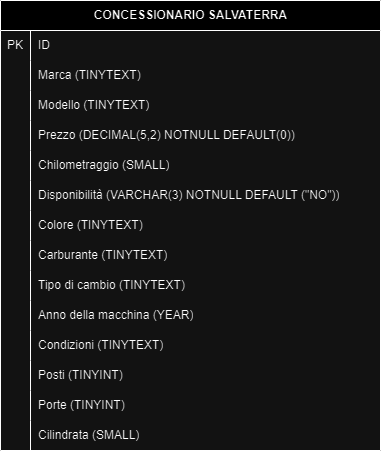

The diagram above was exported from draw.io. Its source (the exported page's mxGraphModel, read from the mxfile embedded in the PNG):
<mxGraphModel dx="956" dy="509" grid="1" gridSize="10" guides="1" tooltips="1" connect="1" arrows="1" fold="1" page="1" pageScale="1" pageWidth="827" pageHeight="1169" math="0" shadow="0">
  <root>
    <mxCell id="0" />
    <mxCell id="1" parent="0" />
    <mxCell id="-6hTDe6N0BnmrGHAxKCx-1" value="CONCESSIONARIO SALVATERRA" style="shape=table;startSize=30;container=1;collapsible=1;childLayout=tableLayout;fixedRows=1;rowLines=0;fontStyle=1;align=center;resizeLast=1;html=1;" vertex="1" parent="1">
      <mxGeometry x="210" y="100" width="380" height="450" as="geometry">
        <mxRectangle x="324" y="130" width="70" height="30" as="alternateBounds" />
      </mxGeometry>
    </mxCell>
    <mxCell id="-6hTDe6N0BnmrGHAxKCx-47" value="" style="shape=tableRow;horizontal=0;startSize=0;swimlaneHead=0;swimlaneBody=0;fillColor=none;collapsible=0;dropTarget=0;points=[[0,0.5],[1,0.5]];portConstraint=eastwest;top=0;left=0;right=0;bottom=0;" vertex="1" parent="-6hTDe6N0BnmrGHAxKCx-1">
      <mxGeometry y="30" width="380" height="30" as="geometry" />
    </mxCell>
    <mxCell id="-6hTDe6N0BnmrGHAxKCx-48" value="PK" style="shape=partialRectangle;connectable=0;fillColor=none;top=0;left=0;bottom=0;right=0;editable=1;overflow=hidden;whiteSpace=wrap;html=1;" vertex="1" parent="-6hTDe6N0BnmrGHAxKCx-47">
      <mxGeometry width="30" height="30" as="geometry">
        <mxRectangle width="30" height="30" as="alternateBounds" />
      </mxGeometry>
    </mxCell>
    <mxCell id="-6hTDe6N0BnmrGHAxKCx-49" value="ID" style="shape=partialRectangle;connectable=0;fillColor=none;top=0;left=0;bottom=0;right=0;align=left;spacingLeft=6;overflow=hidden;whiteSpace=wrap;html=1;" vertex="1" parent="-6hTDe6N0BnmrGHAxKCx-47">
      <mxGeometry x="30" width="350" height="30" as="geometry">
        <mxRectangle width="350" height="30" as="alternateBounds" />
      </mxGeometry>
    </mxCell>
    <mxCell id="-6hTDe6N0BnmrGHAxKCx-5" value="" style="shape=tableRow;horizontal=0;startSize=0;swimlaneHead=0;swimlaneBody=0;fillColor=none;collapsible=0;dropTarget=0;points=[[0,0.5],[1,0.5]];portConstraint=eastwest;top=0;left=0;right=0;bottom=0;" vertex="1" parent="-6hTDe6N0BnmrGHAxKCx-1">
      <mxGeometry y="60" width="380" height="30" as="geometry" />
    </mxCell>
    <mxCell id="-6hTDe6N0BnmrGHAxKCx-6" value="" style="shape=partialRectangle;connectable=0;fillColor=none;top=0;left=0;bottom=0;right=0;editable=1;overflow=hidden;whiteSpace=wrap;html=1;" vertex="1" parent="-6hTDe6N0BnmrGHAxKCx-5">
      <mxGeometry width="30" height="30" as="geometry">
        <mxRectangle width="30" height="30" as="alternateBounds" />
      </mxGeometry>
    </mxCell>
    <mxCell id="-6hTDe6N0BnmrGHAxKCx-7" value="Marca (TINYTEXT)" style="shape=partialRectangle;connectable=0;fillColor=none;top=0;left=0;bottom=0;right=0;align=left;spacingLeft=6;overflow=hidden;whiteSpace=wrap;html=1;" vertex="1" parent="-6hTDe6N0BnmrGHAxKCx-5">
      <mxGeometry x="30" width="350" height="30" as="geometry">
        <mxRectangle width="350" height="30" as="alternateBounds" />
      </mxGeometry>
    </mxCell>
    <mxCell id="-6hTDe6N0BnmrGHAxKCx-8" value="" style="shape=tableRow;horizontal=0;startSize=0;swimlaneHead=0;swimlaneBody=0;fillColor=none;collapsible=0;dropTarget=0;points=[[0,0.5],[1,0.5]];portConstraint=eastwest;top=0;left=0;right=0;bottom=0;" vertex="1" parent="-6hTDe6N0BnmrGHAxKCx-1">
      <mxGeometry y="90" width="380" height="30" as="geometry" />
    </mxCell>
    <mxCell id="-6hTDe6N0BnmrGHAxKCx-9" value="" style="shape=partialRectangle;connectable=0;fillColor=none;top=0;left=0;bottom=0;right=0;editable=1;overflow=hidden;whiteSpace=wrap;html=1;" vertex="1" parent="-6hTDe6N0BnmrGHAxKCx-8">
      <mxGeometry width="30" height="30" as="geometry">
        <mxRectangle width="30" height="30" as="alternateBounds" />
      </mxGeometry>
    </mxCell>
    <mxCell id="-6hTDe6N0BnmrGHAxKCx-10" value="Modello (TINYTEXT)" style="shape=partialRectangle;connectable=0;fillColor=none;top=0;left=0;bottom=0;right=0;align=left;spacingLeft=6;overflow=hidden;whiteSpace=wrap;html=1;" vertex="1" parent="-6hTDe6N0BnmrGHAxKCx-8">
      <mxGeometry x="30" width="350" height="30" as="geometry">
        <mxRectangle width="350" height="30" as="alternateBounds" />
      </mxGeometry>
    </mxCell>
    <mxCell id="-6hTDe6N0BnmrGHAxKCx-14" value="" style="shape=tableRow;horizontal=0;startSize=0;swimlaneHead=0;swimlaneBody=0;fillColor=none;collapsible=0;dropTarget=0;points=[[0,0.5],[1,0.5]];portConstraint=eastwest;top=0;left=0;right=0;bottom=0;" vertex="1" parent="-6hTDe6N0BnmrGHAxKCx-1">
      <mxGeometry y="120" width="380" height="30" as="geometry" />
    </mxCell>
    <mxCell id="-6hTDe6N0BnmrGHAxKCx-15" value="" style="shape=partialRectangle;connectable=0;fillColor=none;top=0;left=0;bottom=0;right=0;editable=1;overflow=hidden;whiteSpace=wrap;html=1;" vertex="1" parent="-6hTDe6N0BnmrGHAxKCx-14">
      <mxGeometry width="30" height="30" as="geometry">
        <mxRectangle width="30" height="30" as="alternateBounds" />
      </mxGeometry>
    </mxCell>
    <mxCell id="-6hTDe6N0BnmrGHAxKCx-16" value="Prezzo (DECIMAL(5,2) NOTNULL DEFAULT(0))" style="shape=partialRectangle;connectable=0;fillColor=none;top=0;left=0;bottom=0;right=0;align=left;spacingLeft=6;overflow=hidden;whiteSpace=wrap;html=1;" vertex="1" parent="-6hTDe6N0BnmrGHAxKCx-14">
      <mxGeometry x="30" width="350" height="30" as="geometry">
        <mxRectangle width="350" height="30" as="alternateBounds" />
      </mxGeometry>
    </mxCell>
    <mxCell id="-6hTDe6N0BnmrGHAxKCx-17" value="" style="shape=tableRow;horizontal=0;startSize=0;swimlaneHead=0;swimlaneBody=0;fillColor=none;collapsible=0;dropTarget=0;points=[[0,0.5],[1,0.5]];portConstraint=eastwest;top=0;left=0;right=0;bottom=0;" vertex="1" parent="-6hTDe6N0BnmrGHAxKCx-1">
      <mxGeometry y="150" width="380" height="30" as="geometry" />
    </mxCell>
    <mxCell id="-6hTDe6N0BnmrGHAxKCx-18" value="" style="shape=partialRectangle;connectable=0;fillColor=none;top=0;left=0;bottom=0;right=0;editable=1;overflow=hidden;whiteSpace=wrap;html=1;" vertex="1" parent="-6hTDe6N0BnmrGHAxKCx-17">
      <mxGeometry width="30" height="30" as="geometry">
        <mxRectangle width="30" height="30" as="alternateBounds" />
      </mxGeometry>
    </mxCell>
    <mxCell id="-6hTDe6N0BnmrGHAxKCx-19" value="Chilometraggio (SMALL)" style="shape=partialRectangle;connectable=0;fillColor=none;top=0;left=0;bottom=0;right=0;align=left;spacingLeft=6;overflow=hidden;whiteSpace=wrap;html=1;" vertex="1" parent="-6hTDe6N0BnmrGHAxKCx-17">
      <mxGeometry x="30" width="350" height="30" as="geometry">
        <mxRectangle width="350" height="30" as="alternateBounds" />
      </mxGeometry>
    </mxCell>
    <mxCell id="-6hTDe6N0BnmrGHAxKCx-20" value="" style="shape=tableRow;horizontal=0;startSize=0;swimlaneHead=0;swimlaneBody=0;fillColor=none;collapsible=0;dropTarget=0;points=[[0,0.5],[1,0.5]];portConstraint=eastwest;top=0;left=0;right=0;bottom=0;" vertex="1" parent="-6hTDe6N0BnmrGHAxKCx-1">
      <mxGeometry y="180" width="380" height="30" as="geometry" />
    </mxCell>
    <mxCell id="-6hTDe6N0BnmrGHAxKCx-21" value="" style="shape=partialRectangle;connectable=0;fillColor=none;top=0;left=0;bottom=0;right=0;editable=1;overflow=hidden;whiteSpace=wrap;html=1;" vertex="1" parent="-6hTDe6N0BnmrGHAxKCx-20">
      <mxGeometry width="30" height="30" as="geometry">
        <mxRectangle width="30" height="30" as="alternateBounds" />
      </mxGeometry>
    </mxCell>
    <mxCell id="-6hTDe6N0BnmrGHAxKCx-22" value="Disponibilità (VARCHAR(3) NOTNULL DEFAULT (&quot;NO&quot;))" style="shape=partialRectangle;connectable=0;fillColor=none;top=0;left=0;bottom=0;right=0;align=left;spacingLeft=6;overflow=hidden;whiteSpace=wrap;html=1;" vertex="1" parent="-6hTDe6N0BnmrGHAxKCx-20">
      <mxGeometry x="30" width="350" height="30" as="geometry">
        <mxRectangle width="350" height="30" as="alternateBounds" />
      </mxGeometry>
    </mxCell>
    <mxCell id="-6hTDe6N0BnmrGHAxKCx-23" value="" style="shape=tableRow;horizontal=0;startSize=0;swimlaneHead=0;swimlaneBody=0;fillColor=none;collapsible=0;dropTarget=0;points=[[0,0.5],[1,0.5]];portConstraint=eastwest;top=0;left=0;right=0;bottom=0;" vertex="1" parent="-6hTDe6N0BnmrGHAxKCx-1">
      <mxGeometry y="210" width="380" height="30" as="geometry" />
    </mxCell>
    <mxCell id="-6hTDe6N0BnmrGHAxKCx-24" value="" style="shape=partialRectangle;connectable=0;fillColor=none;top=0;left=0;bottom=0;right=0;editable=1;overflow=hidden;whiteSpace=wrap;html=1;" vertex="1" parent="-6hTDe6N0BnmrGHAxKCx-23">
      <mxGeometry width="30" height="30" as="geometry">
        <mxRectangle width="30" height="30" as="alternateBounds" />
      </mxGeometry>
    </mxCell>
    <mxCell id="-6hTDe6N0BnmrGHAxKCx-25" value="Colore (TINYTEXT)" style="shape=partialRectangle;connectable=0;fillColor=none;top=0;left=0;bottom=0;right=0;align=left;spacingLeft=6;overflow=hidden;whiteSpace=wrap;html=1;" vertex="1" parent="-6hTDe6N0BnmrGHAxKCx-23">
      <mxGeometry x="30" width="350" height="30" as="geometry">
        <mxRectangle width="350" height="30" as="alternateBounds" />
      </mxGeometry>
    </mxCell>
    <mxCell id="-6hTDe6N0BnmrGHAxKCx-26" value="" style="shape=tableRow;horizontal=0;startSize=0;swimlaneHead=0;swimlaneBody=0;fillColor=none;collapsible=0;dropTarget=0;points=[[0,0.5],[1,0.5]];portConstraint=eastwest;top=0;left=0;right=0;bottom=0;" vertex="1" parent="-6hTDe6N0BnmrGHAxKCx-1">
      <mxGeometry y="240" width="380" height="30" as="geometry" />
    </mxCell>
    <mxCell id="-6hTDe6N0BnmrGHAxKCx-27" value="" style="shape=partialRectangle;connectable=0;fillColor=none;top=0;left=0;bottom=0;right=0;editable=1;overflow=hidden;whiteSpace=wrap;html=1;" vertex="1" parent="-6hTDe6N0BnmrGHAxKCx-26">
      <mxGeometry width="30" height="30" as="geometry">
        <mxRectangle width="30" height="30" as="alternateBounds" />
      </mxGeometry>
    </mxCell>
    <mxCell id="-6hTDe6N0BnmrGHAxKCx-28" value="Carburante (TINYTEXT)" style="shape=partialRectangle;connectable=0;fillColor=none;top=0;left=0;bottom=0;right=0;align=left;spacingLeft=6;overflow=hidden;whiteSpace=wrap;html=1;" vertex="1" parent="-6hTDe6N0BnmrGHAxKCx-26">
      <mxGeometry x="30" width="350" height="30" as="geometry">
        <mxRectangle width="350" height="30" as="alternateBounds" />
      </mxGeometry>
    </mxCell>
    <mxCell id="-6hTDe6N0BnmrGHAxKCx-29" value="" style="shape=tableRow;horizontal=0;startSize=0;swimlaneHead=0;swimlaneBody=0;fillColor=none;collapsible=0;dropTarget=0;points=[[0,0.5],[1,0.5]];portConstraint=eastwest;top=0;left=0;right=0;bottom=0;" vertex="1" parent="-6hTDe6N0BnmrGHAxKCx-1">
      <mxGeometry y="270" width="380" height="30" as="geometry" />
    </mxCell>
    <mxCell id="-6hTDe6N0BnmrGHAxKCx-30" value="" style="shape=partialRectangle;connectable=0;fillColor=none;top=0;left=0;bottom=0;right=0;editable=1;overflow=hidden;whiteSpace=wrap;html=1;" vertex="1" parent="-6hTDe6N0BnmrGHAxKCx-29">
      <mxGeometry width="30" height="30" as="geometry">
        <mxRectangle width="30" height="30" as="alternateBounds" />
      </mxGeometry>
    </mxCell>
    <mxCell id="-6hTDe6N0BnmrGHAxKCx-31" value="Tipo di cambio (TINYTEXT)" style="shape=partialRectangle;connectable=0;fillColor=none;top=0;left=0;bottom=0;right=0;align=left;spacingLeft=6;overflow=hidden;whiteSpace=wrap;html=1;" vertex="1" parent="-6hTDe6N0BnmrGHAxKCx-29">
      <mxGeometry x="30" width="350" height="30" as="geometry">
        <mxRectangle width="350" height="30" as="alternateBounds" />
      </mxGeometry>
    </mxCell>
    <mxCell id="-6hTDe6N0BnmrGHAxKCx-35" value="" style="shape=tableRow;horizontal=0;startSize=0;swimlaneHead=0;swimlaneBody=0;fillColor=none;collapsible=0;dropTarget=0;points=[[0,0.5],[1,0.5]];portConstraint=eastwest;top=0;left=0;right=0;bottom=0;" vertex="1" parent="-6hTDe6N0BnmrGHAxKCx-1">
      <mxGeometry y="300" width="380" height="30" as="geometry" />
    </mxCell>
    <mxCell id="-6hTDe6N0BnmrGHAxKCx-36" value="" style="shape=partialRectangle;connectable=0;fillColor=none;top=0;left=0;bottom=0;right=0;editable=1;overflow=hidden;whiteSpace=wrap;html=1;" vertex="1" parent="-6hTDe6N0BnmrGHAxKCx-35">
      <mxGeometry width="30" height="30" as="geometry">
        <mxRectangle width="30" height="30" as="alternateBounds" />
      </mxGeometry>
    </mxCell>
    <mxCell id="-6hTDe6N0BnmrGHAxKCx-37" value="Anno della macchina (YEAR)" style="shape=partialRectangle;connectable=0;fillColor=none;top=0;left=0;bottom=0;right=0;align=left;spacingLeft=6;overflow=hidden;whiteSpace=wrap;html=1;" vertex="1" parent="-6hTDe6N0BnmrGHAxKCx-35">
      <mxGeometry x="30" width="350" height="30" as="geometry">
        <mxRectangle width="350" height="30" as="alternateBounds" />
      </mxGeometry>
    </mxCell>
    <mxCell id="-6hTDe6N0BnmrGHAxKCx-41" value="" style="shape=tableRow;horizontal=0;startSize=0;swimlaneHead=0;swimlaneBody=0;fillColor=none;collapsible=0;dropTarget=0;points=[[0,0.5],[1,0.5]];portConstraint=eastwest;top=0;left=0;right=0;bottom=0;" vertex="1" parent="-6hTDe6N0BnmrGHAxKCx-1">
      <mxGeometry y="330" width="380" height="30" as="geometry" />
    </mxCell>
    <mxCell id="-6hTDe6N0BnmrGHAxKCx-42" value="" style="shape=partialRectangle;connectable=0;fillColor=none;top=0;left=0;bottom=0;right=0;editable=1;overflow=hidden;whiteSpace=wrap;html=1;" vertex="1" parent="-6hTDe6N0BnmrGHAxKCx-41">
      <mxGeometry width="30" height="30" as="geometry">
        <mxRectangle width="30" height="30" as="alternateBounds" />
      </mxGeometry>
    </mxCell>
    <mxCell id="-6hTDe6N0BnmrGHAxKCx-43" value="Condizioni (TINYTEXT)" style="shape=partialRectangle;connectable=0;fillColor=none;top=0;left=0;bottom=0;right=0;align=left;spacingLeft=6;overflow=hidden;whiteSpace=wrap;html=1;" vertex="1" parent="-6hTDe6N0BnmrGHAxKCx-41">
      <mxGeometry x="30" width="350" height="30" as="geometry">
        <mxRectangle width="350" height="30" as="alternateBounds" />
      </mxGeometry>
    </mxCell>
    <mxCell id="-6hTDe6N0BnmrGHAxKCx-44" value="" style="shape=tableRow;horizontal=0;startSize=0;swimlaneHead=0;swimlaneBody=0;fillColor=none;collapsible=0;dropTarget=0;points=[[0,0.5],[1,0.5]];portConstraint=eastwest;top=0;left=0;right=0;bottom=0;" vertex="1" parent="-6hTDe6N0BnmrGHAxKCx-1">
      <mxGeometry y="360" width="380" height="30" as="geometry" />
    </mxCell>
    <mxCell id="-6hTDe6N0BnmrGHAxKCx-45" value="" style="shape=partialRectangle;connectable=0;fillColor=none;top=0;left=0;bottom=0;right=0;editable=1;overflow=hidden;whiteSpace=wrap;html=1;" vertex="1" parent="-6hTDe6N0BnmrGHAxKCx-44">
      <mxGeometry width="30" height="30" as="geometry">
        <mxRectangle width="30" height="30" as="alternateBounds" />
      </mxGeometry>
    </mxCell>
    <mxCell id="-6hTDe6N0BnmrGHAxKCx-46" value="Posti (TINYINT)" style="shape=partialRectangle;connectable=0;fillColor=none;top=0;left=0;bottom=0;right=0;align=left;spacingLeft=6;overflow=hidden;whiteSpace=wrap;html=1;" vertex="1" parent="-6hTDe6N0BnmrGHAxKCx-44">
      <mxGeometry x="30" width="350" height="30" as="geometry">
        <mxRectangle width="350" height="30" as="alternateBounds" />
      </mxGeometry>
    </mxCell>
    <mxCell id="-6hTDe6N0BnmrGHAxKCx-50" value="" style="shape=tableRow;horizontal=0;startSize=0;swimlaneHead=0;swimlaneBody=0;fillColor=none;collapsible=0;dropTarget=0;points=[[0,0.5],[1,0.5]];portConstraint=eastwest;top=0;left=0;right=0;bottom=0;" vertex="1" parent="-6hTDe6N0BnmrGHAxKCx-1">
      <mxGeometry y="390" width="380" height="30" as="geometry" />
    </mxCell>
    <mxCell id="-6hTDe6N0BnmrGHAxKCx-51" value="" style="shape=partialRectangle;connectable=0;fillColor=none;top=0;left=0;bottom=0;right=0;editable=1;overflow=hidden;whiteSpace=wrap;html=1;" vertex="1" parent="-6hTDe6N0BnmrGHAxKCx-50">
      <mxGeometry width="30" height="30" as="geometry">
        <mxRectangle width="30" height="30" as="alternateBounds" />
      </mxGeometry>
    </mxCell>
    <mxCell id="-6hTDe6N0BnmrGHAxKCx-52" value="Porte (TINYINT)" style="shape=partialRectangle;connectable=0;fillColor=none;top=0;left=0;bottom=0;right=0;align=left;spacingLeft=6;overflow=hidden;whiteSpace=wrap;html=1;" vertex="1" parent="-6hTDe6N0BnmrGHAxKCx-50">
      <mxGeometry x="30" width="350" height="30" as="geometry">
        <mxRectangle width="350" height="30" as="alternateBounds" />
      </mxGeometry>
    </mxCell>
    <mxCell id="-6hTDe6N0BnmrGHAxKCx-53" value="" style="shape=tableRow;horizontal=0;startSize=0;swimlaneHead=0;swimlaneBody=0;fillColor=none;collapsible=0;dropTarget=0;points=[[0,0.5],[1,0.5]];portConstraint=eastwest;top=0;left=0;right=0;bottom=0;" vertex="1" parent="-6hTDe6N0BnmrGHAxKCx-1">
      <mxGeometry y="420" width="380" height="30" as="geometry" />
    </mxCell>
    <mxCell id="-6hTDe6N0BnmrGHAxKCx-54" value="" style="shape=partialRectangle;connectable=0;fillColor=none;top=0;left=0;bottom=0;right=0;editable=1;overflow=hidden;whiteSpace=wrap;html=1;" vertex="1" parent="-6hTDe6N0BnmrGHAxKCx-53">
      <mxGeometry width="30" height="30" as="geometry">
        <mxRectangle width="30" height="30" as="alternateBounds" />
      </mxGeometry>
    </mxCell>
    <mxCell id="-6hTDe6N0BnmrGHAxKCx-55" value="Cilindrata (SMALL)" style="shape=partialRectangle;connectable=0;fillColor=none;top=0;left=0;bottom=0;right=0;align=left;spacingLeft=6;overflow=hidden;whiteSpace=wrap;html=1;" vertex="1" parent="-6hTDe6N0BnmrGHAxKCx-53">
      <mxGeometry x="30" width="350" height="30" as="geometry">
        <mxRectangle width="350" height="30" as="alternateBounds" />
      </mxGeometry>
    </mxCell>
  </root>
</mxGraphModel>